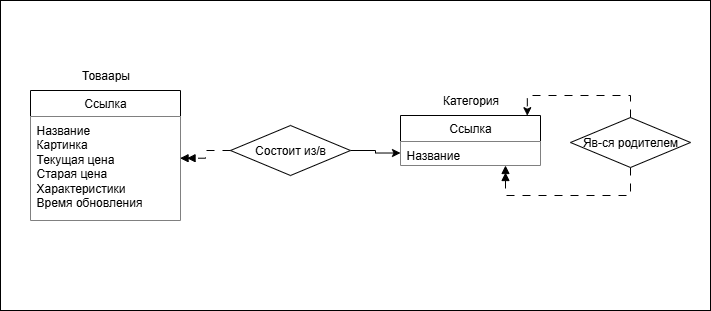

The diagram above was exported from draw.io. Its source (the exported page's mxGraphModel, read from the mxfile embedded in the PNG):
<mxGraphModel dx="1502" dy="383" grid="1" gridSize="10" guides="1" tooltips="1" connect="1" arrows="1" fold="1" page="1" pageScale="1" pageWidth="827" pageHeight="1169" math="0" shadow="0">
  <root>
    <mxCell id="0" />
    <mxCell id="1" parent="0" />
    <mxCell id="_3fbcZ-UaFknPs5vjPvc-5" value="" style="rounded=0;whiteSpace=wrap;html=1;" parent="1" vertex="1">
      <mxGeometry x="-10" y="235" width="710" height="310" as="geometry" />
    </mxCell>
    <mxCell id="z3YhTsL_gDp53mxOZ--C-1" value="Ссылка" style="swimlane;fontStyle=0;childLayout=stackLayout;horizontal=1;startSize=26;horizontalStack=0;resizeParent=1;resizeParentMax=0;resizeLast=0;collapsible=1;marginBottom=0;whiteSpace=wrap;html=1;fillColor=default;" parent="1" vertex="1">
      <mxGeometry x="20" y="325" width="150" height="130" as="geometry" />
    </mxCell>
    <mxCell id="z3YhTsL_gDp53mxOZ--C-2" value="Название&lt;div&gt;Картинка&lt;/div&gt;&lt;div&gt;Текущая цена&lt;/div&gt;&lt;div&gt;Старая цена&lt;/div&gt;&lt;div&gt;&lt;span style=&quot;background-color: transparent; color: light-dark(rgb(0, 0, 0), rgb(255, 255, 255));&quot;&gt;Характеристики&lt;/span&gt;&lt;/div&gt;&lt;div&gt;&lt;span style=&quot;background-color: transparent; color: light-dark(rgb(0, 0, 0), rgb(255, 255, 255));&quot;&gt;Время обновления&lt;/span&gt;&lt;/div&gt;" style="text;align=left;verticalAlign=top;spacingLeft=4;spacingRight=4;overflow=hidden;rotatable=0;points=[[0,0.5],[1,0.5]];portConstraint=eastwest;whiteSpace=wrap;html=1;fillColor=default;" parent="z3YhTsL_gDp53mxOZ--C-1" vertex="1">
      <mxGeometry y="26" width="150" height="104" as="geometry" />
    </mxCell>
    <mxCell id="z3YhTsL_gDp53mxOZ--C-5" value="Товаары" style="text;html=1;align=center;verticalAlign=middle;resizable=0;points=[];autosize=1;strokeColor=none;fillColor=none;" parent="1" vertex="1">
      <mxGeometry x="60" y="295" width="70" height="30" as="geometry" />
    </mxCell>
    <mxCell id="z3YhTsL_gDp53mxOZ--C-6" value="Ссылка" style="swimlane;fontStyle=0;childLayout=stackLayout;horizontal=1;startSize=26;horizontalStack=0;resizeParent=1;resizeParentMax=0;resizeLast=0;collapsible=1;marginBottom=0;whiteSpace=wrap;html=1;" parent="1" vertex="1">
      <mxGeometry x="390" y="350" width="140" height="50" as="geometry" />
    </mxCell>
    <mxCell id="_3fbcZ-UaFknPs5vjPvc-3" value="Название" style="text;align=left;verticalAlign=top;spacingLeft=4;spacingRight=4;overflow=hidden;rotatable=0;points=[[0,0.5],[1,0.5]];portConstraint=eastwest;whiteSpace=wrap;html=1;fillColor=default;" parent="z3YhTsL_gDp53mxOZ--C-6" vertex="1">
      <mxGeometry y="26" width="140" height="24" as="geometry" />
    </mxCell>
    <mxCell id="z3YhTsL_gDp53mxOZ--C-10" value="Категория" style="text;html=1;align=center;verticalAlign=middle;resizable=0;points=[];autosize=1;strokeColor=none;fillColor=none;" parent="1" vertex="1">
      <mxGeometry x="420" y="320" width="80" height="30" as="geometry" />
    </mxCell>
    <mxCell id="z3YhTsL_gDp53mxOZ--C-13" style="edgeStyle=orthogonalEdgeStyle;rounded=0;orthogonalLoop=1;jettySize=auto;html=1;exitX=1;exitY=0.5;exitDx=0;exitDy=0;entryX=0;entryY=0.75;entryDx=0;entryDy=0;endArrow=classic;endFill=1;" parent="1" source="z3YhTsL_gDp53mxOZ--C-11" target="z3YhTsL_gDp53mxOZ--C-6" edge="1">
      <mxGeometry relative="1" as="geometry">
        <mxPoint x="340" y="395" as="sourcePoint" />
      </mxGeometry>
    </mxCell>
    <mxCell id="z3YhTsL_gDp53mxOZ--C-11" value="Состоит из/в" style="rhombus;whiteSpace=wrap;html=1;" parent="1" vertex="1">
      <mxGeometry x="220" y="360" width="120" height="50" as="geometry" />
    </mxCell>
    <mxCell id="z3YhTsL_gDp53mxOZ--C-12" style="edgeStyle=orthogonalEdgeStyle;rounded=0;orthogonalLoop=1;jettySize=auto;html=1;exitX=0;exitY=0.5;exitDx=0;exitDy=0;entryX=0.997;entryY=0.401;entryDx=0;entryDy=0;entryPerimeter=0;endArrow=doubleBlock;endFill=1;dashed=1;dashPattern=8 8;" parent="1" source="z3YhTsL_gDp53mxOZ--C-11" target="z3YhTsL_gDp53mxOZ--C-2" edge="1">
      <mxGeometry relative="1" as="geometry" />
    </mxCell>
    <mxCell id="z3YhTsL_gDp53mxOZ--C-16" style="edgeStyle=orthogonalEdgeStyle;rounded=0;orthogonalLoop=1;jettySize=auto;html=1;exitX=0.5;exitY=1;exitDx=0;exitDy=0;entryX=0.75;entryY=1;entryDx=0;entryDy=0;endArrow=doubleBlock;endFill=1;dashed=1;dashPattern=8 8;" parent="1" source="z3YhTsL_gDp53mxOZ--C-14" target="z3YhTsL_gDp53mxOZ--C-6" edge="1">
      <mxGeometry relative="1" as="geometry">
        <Array as="points">
          <mxPoint x="620" y="430" />
          <mxPoint x="495" y="430" />
        </Array>
      </mxGeometry>
    </mxCell>
    <mxCell id="z3YhTsL_gDp53mxOZ--C-14" value="Яв-ся родителем" style="rhombus;whiteSpace=wrap;html=1;" parent="1" vertex="1">
      <mxGeometry x="560" y="352" width="120" height="50" as="geometry" />
    </mxCell>
    <mxCell id="z3YhTsL_gDp53mxOZ--C-15" style="edgeStyle=orthogonalEdgeStyle;rounded=0;orthogonalLoop=1;jettySize=auto;html=1;exitX=0.5;exitY=0;exitDx=0;exitDy=0;entryX=0.906;entryY=0.004;entryDx=0;entryDy=0;entryPerimeter=0;dashed=1;dashPattern=8 8;" parent="1" source="z3YhTsL_gDp53mxOZ--C-14" target="z3YhTsL_gDp53mxOZ--C-6" edge="1">
      <mxGeometry relative="1" as="geometry" />
    </mxCell>
  </root>
</mxGraphModel>